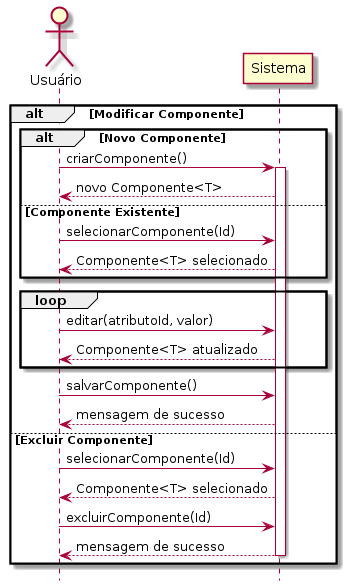

The diagram above was rendered by PlantUML. Its source (embedded in the PNG):
@startuml c07

hide footbox

actor "Usuário" as usr
participant "Sistema" as sys

alt Modificar Componente
    alt Novo Componente
        usr -> sys: criarComponente()
        activate sys
        sys --> usr: novo Componente<T>

    else Componente Existente
        usr -> sys: selecionarComponente(Id)
        sys --> usr : Componente<T> selecionado

    end

    loop
        usr -> sys: editar(atributoId, valor)
        sys --> usr: Componente<T> atualizado
    end

    usr -> sys: salvarComponente()
    sys --> usr: mensagem de sucesso

else Excluir Componente
    usr -> sys: selecionarComponente(Id)
    sys --> usr : Componente<T> selecionado
    usr -> sys: excluirComponente(Id)

    sys --> usr: mensagem de sucesso
    deactivate sys
end

@enduml